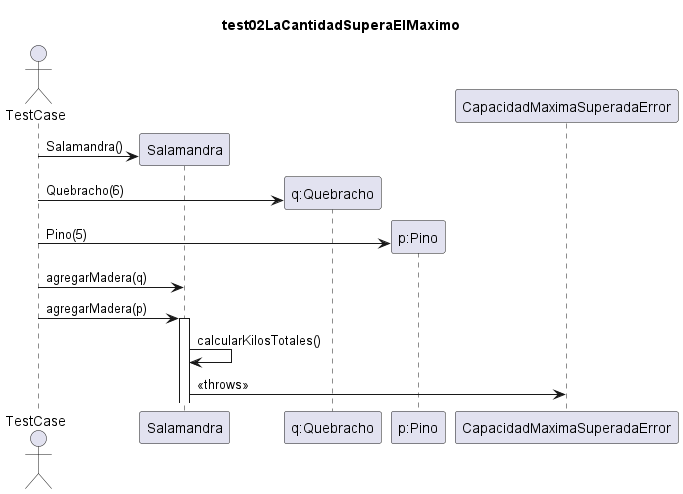

The diagram above was rendered by PlantUML. Its source (embedded in the PNG):
@startuml
title test02LaCantidadSuperaElMaximo
actor TestCase

create Salamandra
TestCase -> Salamandra: Salamandra()
create "q:Quebracho"
TestCase -> "q:Quebracho": Quebracho(6)
create "p:Pino"
TestCase -> "p:Pino": Pino(5)


TestCase -> Salamandra: agregarMadera(q)
TestCase -> Salamandra++: agregarMadera(p)
Salamandra -> Salamandra: calcularKilosTotales()
Salamandra -> CapacidadMaximaSuperadaError: <<throws>>
@enduml